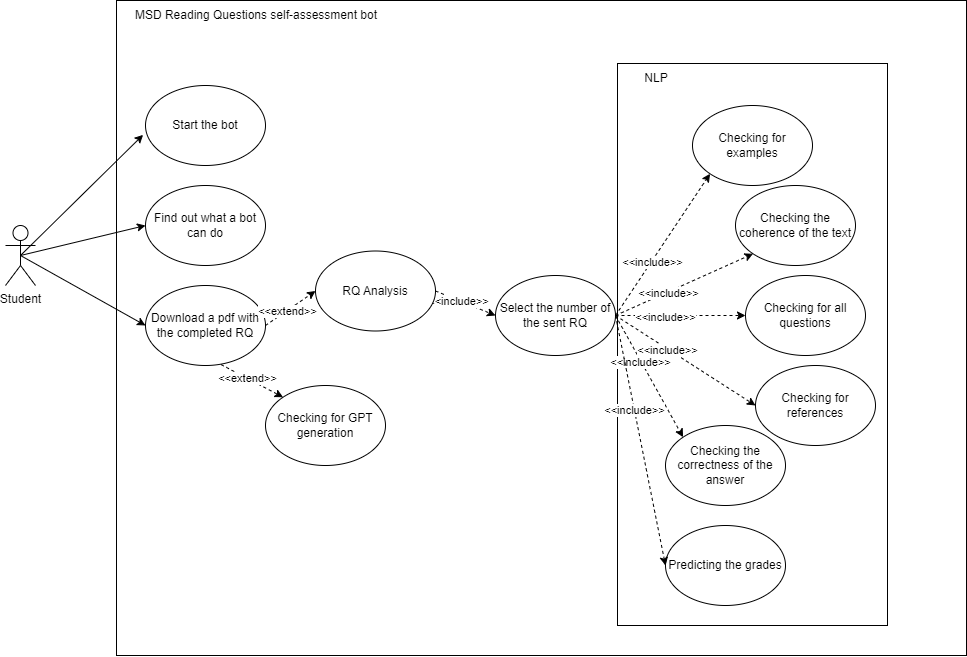

The diagram above was exported from draw.io. Its source (the exported page's mxGraphModel, read from the mxfile embedded in the PNG):
<mxGraphModel dx="1518" dy="1956" grid="1" gridSize="10" guides="1" tooltips="1" connect="1" arrows="1" fold="1" page="1" pageScale="1" pageWidth="827" pageHeight="1169" math="0" shadow="0">
  <root>
    <mxCell id="0" />
    <mxCell id="1" parent="0" />
    <mxCell id="FVrPbrbcqWCrxz31sNHT-51" value="" style="rounded=0;whiteSpace=wrap;html=1;fillColor=none;" parent="1" vertex="1">
      <mxGeometry x="251" y="-85" width="850" height="655" as="geometry" />
    </mxCell>
    <mxCell id="FVrPbrbcqWCrxz31sNHT-52" value="" style="rounded=0;whiteSpace=wrap;html=1;fillColor=none;" parent="1" vertex="1">
      <mxGeometry x="752" y="-22" width="270" height="562" as="geometry" />
    </mxCell>
    <mxCell id="FVrPbrbcqWCrxz31sNHT-1" value="Student" style="shape=umlActor;verticalLabelPosition=bottom;verticalAlign=top;html=1;outlineConnect=0;" parent="1" vertex="1">
      <mxGeometry x="140" y="140" width="30" height="60" as="geometry" />
    </mxCell>
    <mxCell id="FVrPbrbcqWCrxz31sNHT-2" value="Download a pdf with the completed RQ" style="ellipse;whiteSpace=wrap;html=1;" parent="1" vertex="1">
      <mxGeometry x="280" y="200" width="120" height="80" as="geometry" />
    </mxCell>
    <mxCell id="FVrPbrbcqWCrxz31sNHT-4" value="" style="endArrow=classic;html=1;rounded=0;entryX=0;entryY=0.5;entryDx=0;entryDy=0;exitX=0.5;exitY=0.5;exitDx=0;exitDy=0;exitPerimeter=0;" parent="1" source="FVrPbrbcqWCrxz31sNHT-1" target="FVrPbrbcqWCrxz31sNHT-2" edge="1">
      <mxGeometry width="50" height="50" relative="1" as="geometry">
        <mxPoint x="450" y="320" as="sourcePoint" />
        <mxPoint x="500" y="270" as="targetPoint" />
      </mxGeometry>
    </mxCell>
    <mxCell id="FVrPbrbcqWCrxz31sNHT-6" value="" style="endArrow=classic;html=1;rounded=0;exitX=1;exitY=0.5;exitDx=0;exitDy=0;dashed=1;entryX=0;entryY=0.5;entryDx=0;entryDy=0;" parent="1" source="FVrPbrbcqWCrxz31sNHT-2" target="FVrPbrbcqWCrxz31sNHT-34" edge="1">
      <mxGeometry width="50" height="50" relative="1" as="geometry">
        <mxPoint x="460" y="320" as="sourcePoint" />
        <mxPoint x="459.99999999999795" y="199.99999999999977" as="targetPoint" />
      </mxGeometry>
    </mxCell>
    <mxCell id="FVrPbrbcqWCrxz31sNHT-8" value="&amp;lt;&amp;lt;extend&amp;gt;&amp;gt;" style="edgeLabel;html=1;align=center;verticalAlign=middle;resizable=0;points=[];" parent="FVrPbrbcqWCrxz31sNHT-6" vertex="1" connectable="0">
      <mxGeometry x="-0.1463" relative="1" as="geometry">
        <mxPoint as="offset" />
      </mxGeometry>
    </mxCell>
    <mxCell id="FVrPbrbcqWCrxz31sNHT-9" value="Find out what a bot can do" style="ellipse;whiteSpace=wrap;html=1;" parent="1" vertex="1">
      <mxGeometry x="280" y="100" width="120" height="80" as="geometry" />
    </mxCell>
    <mxCell id="FVrPbrbcqWCrxz31sNHT-10" value="" style="endArrow=classic;html=1;rounded=0;exitX=0.5;exitY=0.5;exitDx=0;exitDy=0;exitPerimeter=0;entryX=0;entryY=0.5;entryDx=0;entryDy=0;" parent="1" source="FVrPbrbcqWCrxz31sNHT-1" target="FVrPbrbcqWCrxz31sNHT-9" edge="1">
      <mxGeometry width="50" height="50" relative="1" as="geometry">
        <mxPoint x="390" y="170" as="sourcePoint" />
        <mxPoint x="440" y="120" as="targetPoint" />
      </mxGeometry>
    </mxCell>
    <mxCell id="FVrPbrbcqWCrxz31sNHT-11" value="Start the bot" style="ellipse;whiteSpace=wrap;html=1;" parent="1" vertex="1">
      <mxGeometry x="280" width="120" height="80" as="geometry" />
    </mxCell>
    <mxCell id="FVrPbrbcqWCrxz31sNHT-12" value="" style="endArrow=classic;html=1;rounded=0;exitX=0.5;exitY=0.5;exitDx=0;exitDy=0;exitPerimeter=0;entryX=-0.02;entryY=0.617;entryDx=0;entryDy=0;entryPerimeter=0;" parent="1" source="FVrPbrbcqWCrxz31sNHT-1" target="FVrPbrbcqWCrxz31sNHT-11" edge="1">
      <mxGeometry width="50" height="50" relative="1" as="geometry">
        <mxPoint x="410" y="310" as="sourcePoint" />
        <mxPoint x="460" y="260" as="targetPoint" />
      </mxGeometry>
    </mxCell>
    <mxCell id="FVrPbrbcqWCrxz31sNHT-13" value="" style="endArrow=classic;html=1;rounded=0;exitX=1;exitY=0.5;exitDx=0;exitDy=0;dashed=1;entryX=0;entryY=0.5;entryDx=0;entryDy=0;" parent="1" source="FVrPbrbcqWCrxz31sNHT-34" target="FVrPbrbcqWCrxz31sNHT-35" edge="1">
      <mxGeometry width="50" height="50" relative="1" as="geometry">
        <mxPoint x="580.0000000000025" y="199.99999999999977" as="sourcePoint" />
        <mxPoint x="654.8677719665784" y="243.6427788284816" as="targetPoint" />
      </mxGeometry>
    </mxCell>
    <mxCell id="FVrPbrbcqWCrxz31sNHT-15" value="&amp;lt;&amp;lt;include&amp;gt;&amp;gt;" style="edgeLabel;html=1;align=center;verticalAlign=middle;resizable=0;points=[];" parent="FVrPbrbcqWCrxz31sNHT-13" vertex="1" connectable="0">
      <mxGeometry x="-0.2449" y="-1" relative="1" as="geometry">
        <mxPoint as="offset" />
      </mxGeometry>
    </mxCell>
    <mxCell id="FVrPbrbcqWCrxz31sNHT-16" value="Checking for GPT generation" style="ellipse;whiteSpace=wrap;html=1;" parent="1" vertex="1">
      <mxGeometry x="400" y="300" width="120" height="80" as="geometry" />
    </mxCell>
    <mxCell id="FVrPbrbcqWCrxz31sNHT-17" value="Checking for references" style="ellipse;whiteSpace=wrap;html=1;" parent="1" vertex="1">
      <mxGeometry x="890" y="280" width="120" height="80" as="geometry" />
    </mxCell>
    <mxCell id="FVrPbrbcqWCrxz31sNHT-18" value="Checking for examples" style="ellipse;whiteSpace=wrap;html=1;" parent="1" vertex="1">
      <mxGeometry x="827" y="20" width="120" height="80" as="geometry" />
    </mxCell>
    <mxCell id="FVrPbrbcqWCrxz31sNHT-19" value="Checking for all questions" style="ellipse;whiteSpace=wrap;html=1;" parent="1" vertex="1">
      <mxGeometry x="880" y="190" width="120" height="80" as="geometry" />
    </mxCell>
    <mxCell id="FVrPbrbcqWCrxz31sNHT-20" value="Checking the coherence of the text" style="ellipse;whiteSpace=wrap;html=1;" parent="1" vertex="1">
      <mxGeometry x="870" y="100" width="120" height="80" as="geometry" />
    </mxCell>
    <mxCell id="FVrPbrbcqWCrxz31sNHT-21" value="Checking the correctness of the answer" style="ellipse;whiteSpace=wrap;html=1;" parent="1" vertex="1">
      <mxGeometry x="800" y="340" width="120" height="80" as="geometry" />
    </mxCell>
    <mxCell id="FVrPbrbcqWCrxz31sNHT-31" value="MSD Reading Questions self-assessment bot" style="text;html=1;strokeColor=none;fillColor=none;align=center;verticalAlign=middle;whiteSpace=wrap;rounded=0;" parent="1" vertex="1">
      <mxGeometry x="251" y="-85" width="280" height="30" as="geometry" />
    </mxCell>
    <mxCell id="FVrPbrbcqWCrxz31sNHT-32" value="" style="endArrow=classic;html=1;rounded=0;exitX=0.629;exitY=0.988;exitDx=0;exitDy=0;dashed=1;entryX=0;entryY=0;entryDx=0;entryDy=0;exitPerimeter=0;" parent="1" source="FVrPbrbcqWCrxz31sNHT-2" target="FVrPbrbcqWCrxz31sNHT-16" edge="1">
      <mxGeometry width="50" height="50" relative="1" as="geometry">
        <mxPoint x="420.0000000000025" y="319.9999999999998" as="sourcePoint" />
        <mxPoint x="479.99999999999795" y="279.9999999999998" as="targetPoint" />
      </mxGeometry>
    </mxCell>
    <mxCell id="FVrPbrbcqWCrxz31sNHT-33" value="&amp;lt;&amp;lt;extend&amp;gt;&amp;gt;" style="edgeLabel;html=1;align=center;verticalAlign=middle;resizable=0;points=[];" parent="FVrPbrbcqWCrxz31sNHT-32" vertex="1" connectable="0">
      <mxGeometry x="-0.1463" relative="1" as="geometry">
        <mxPoint as="offset" />
      </mxGeometry>
    </mxCell>
    <mxCell id="FVrPbrbcqWCrxz31sNHT-34" value="RQ Analysis" style="ellipse;whiteSpace=wrap;html=1;" parent="1" vertex="1">
      <mxGeometry x="450" y="165.5" width="120" height="80" as="geometry" />
    </mxCell>
    <mxCell id="FVrPbrbcqWCrxz31sNHT-35" value="Select the number of the sent RQ" style="ellipse;whiteSpace=wrap;html=1;" parent="1" vertex="1">
      <mxGeometry x="630" y="190" width="120" height="80" as="geometry" />
    </mxCell>
    <mxCell id="FVrPbrbcqWCrxz31sNHT-39" value="" style="endArrow=classic;html=1;rounded=0;exitX=1;exitY=0.5;exitDx=0;exitDy=0;dashed=1;entryX=0;entryY=0;entryDx=0;entryDy=0;" parent="1" source="FVrPbrbcqWCrxz31sNHT-35" target="FVrPbrbcqWCrxz31sNHT-21" edge="1">
      <mxGeometry width="50" height="50" relative="1" as="geometry">
        <mxPoint x="589.996406871193" y="360.00427124746216" as="sourcePoint" />
        <mxPoint x="667.57" y="381.72" as="targetPoint" />
      </mxGeometry>
    </mxCell>
    <mxCell id="FVrPbrbcqWCrxz31sNHT-40" value="&amp;lt;&amp;lt;include&amp;gt;&amp;gt;" style="edgeLabel;html=1;align=center;verticalAlign=middle;resizable=0;points=[];" parent="FVrPbrbcqWCrxz31sNHT-39" vertex="1" connectable="0">
      <mxGeometry x="-0.2449" y="-1" relative="1" as="geometry">
        <mxPoint as="offset" />
      </mxGeometry>
    </mxCell>
    <mxCell id="FVrPbrbcqWCrxz31sNHT-43" value="" style="endArrow=classic;html=1;rounded=0;exitX=1;exitY=0.5;exitDx=0;exitDy=0;dashed=1;entryX=0;entryY=0.5;entryDx=0;entryDy=0;" parent="1" source="FVrPbrbcqWCrxz31sNHT-35" target="FVrPbrbcqWCrxz31sNHT-17" edge="1">
      <mxGeometry width="50" height="50" relative="1" as="geometry">
        <mxPoint x="732.426406871193" y="258.28427124746213" as="sourcePoint" />
        <mxPoint x="956.4509348114395" y="-80" as="targetPoint" />
      </mxGeometry>
    </mxCell>
    <mxCell id="FVrPbrbcqWCrxz31sNHT-44" value="&amp;lt;&amp;lt;include&amp;gt;&amp;gt;" style="edgeLabel;html=1;align=center;verticalAlign=middle;resizable=0;points=[];" parent="FVrPbrbcqWCrxz31sNHT-43" vertex="1" connectable="0">
      <mxGeometry x="-0.2449" y="-1" relative="1" as="geometry">
        <mxPoint as="offset" />
      </mxGeometry>
    </mxCell>
    <mxCell id="FVrPbrbcqWCrxz31sNHT-45" value="" style="endArrow=classic;html=1;rounded=0;dashed=1;entryX=0;entryY=0.5;entryDx=0;entryDy=0;" parent="1" target="FVrPbrbcqWCrxz31sNHT-19" edge="1">
      <mxGeometry width="50" height="50" relative="1" as="geometry">
        <mxPoint x="750" y="230" as="sourcePoint" />
        <mxPoint x="966.4509348114395" y="-70" as="targetPoint" />
      </mxGeometry>
    </mxCell>
    <mxCell id="FVrPbrbcqWCrxz31sNHT-46" value="&amp;lt;&amp;lt;include&amp;gt;&amp;gt;" style="edgeLabel;html=1;align=center;verticalAlign=middle;resizable=0;points=[];" parent="FVrPbrbcqWCrxz31sNHT-45" vertex="1" connectable="0">
      <mxGeometry x="-0.2449" y="-1" relative="1" as="geometry">
        <mxPoint as="offset" />
      </mxGeometry>
    </mxCell>
    <mxCell id="FVrPbrbcqWCrxz31sNHT-47" value="" style="endArrow=classic;html=1;rounded=0;exitX=1;exitY=0.5;exitDx=0;exitDy=0;dashed=1;entryX=0;entryY=1;entryDx=0;entryDy=0;" parent="1" source="FVrPbrbcqWCrxz31sNHT-35" target="FVrPbrbcqWCrxz31sNHT-20" edge="1">
      <mxGeometry width="50" height="50" relative="1" as="geometry">
        <mxPoint x="752.426406871193" y="278.28427124746213" as="sourcePoint" />
        <mxPoint x="976.4509348114395" y="-60" as="targetPoint" />
      </mxGeometry>
    </mxCell>
    <mxCell id="FVrPbrbcqWCrxz31sNHT-48" value="&amp;lt;&amp;lt;include&amp;gt;&amp;gt;" style="edgeLabel;html=1;align=center;verticalAlign=middle;resizable=0;points=[];" parent="FVrPbrbcqWCrxz31sNHT-47" vertex="1" connectable="0">
      <mxGeometry x="-0.2449" y="-1" relative="1" as="geometry">
        <mxPoint as="offset" />
      </mxGeometry>
    </mxCell>
    <mxCell id="FVrPbrbcqWCrxz31sNHT-49" value="" style="endArrow=classic;html=1;rounded=0;exitX=1;exitY=0.5;exitDx=0;exitDy=0;dashed=1;entryX=0;entryY=1;entryDx=0;entryDy=0;" parent="1" source="FVrPbrbcqWCrxz31sNHT-35" target="FVrPbrbcqWCrxz31sNHT-18" edge="1">
      <mxGeometry width="50" height="50" relative="1" as="geometry">
        <mxPoint x="762.426406871193" y="288.28427124746213" as="sourcePoint" />
        <mxPoint x="986.4509348114395" y="-50" as="targetPoint" />
      </mxGeometry>
    </mxCell>
    <mxCell id="FVrPbrbcqWCrxz31sNHT-50" value="&amp;lt;&amp;lt;include&amp;gt;&amp;gt;" style="edgeLabel;html=1;align=center;verticalAlign=middle;resizable=0;points=[];" parent="FVrPbrbcqWCrxz31sNHT-49" vertex="1" connectable="0">
      <mxGeometry x="-0.2449" y="-1" relative="1" as="geometry">
        <mxPoint as="offset" />
      </mxGeometry>
    </mxCell>
    <mxCell id="FVrPbrbcqWCrxz31sNHT-55" value="NLP" style="text;html=1;strokeColor=none;fillColor=none;align=center;verticalAlign=middle;whiteSpace=wrap;rounded=0;" parent="1" vertex="1">
      <mxGeometry x="752" y="-22" width="78" height="30" as="geometry" />
    </mxCell>
    <mxCell id="jqIFPo6NlKghE3EUdb0V-1" value="Predicting the grades" style="ellipse;whiteSpace=wrap;html=1;" vertex="1" parent="1">
      <mxGeometry x="800" y="440" width="120" height="80" as="geometry" />
    </mxCell>
    <mxCell id="jqIFPo6NlKghE3EUdb0V-2" value="" style="endArrow=classic;html=1;rounded=0;exitX=1;exitY=0.5;exitDx=0;exitDy=0;dashed=1;entryX=0;entryY=0.5;entryDx=0;entryDy=0;" edge="1" parent="1" source="FVrPbrbcqWCrxz31sNHT-35" target="jqIFPo6NlKghE3EUdb0V-1">
      <mxGeometry width="50" height="50" relative="1" as="geometry">
        <mxPoint x="1140" y="298.28" as="sourcePoint" />
        <mxPoint x="1207.5735931288073" y="419.99572875253784" as="targetPoint" />
      </mxGeometry>
    </mxCell>
    <mxCell id="jqIFPo6NlKghE3EUdb0V-3" value="&amp;lt;&amp;lt;include&amp;gt;&amp;gt;" style="edgeLabel;html=1;align=center;verticalAlign=middle;resizable=0;points=[];" vertex="1" connectable="0" parent="jqIFPo6NlKghE3EUdb0V-2">
      <mxGeometry x="-0.2449" y="-1" relative="1" as="geometry">
        <mxPoint as="offset" />
      </mxGeometry>
    </mxCell>
  </root>
</mxGraphModel>